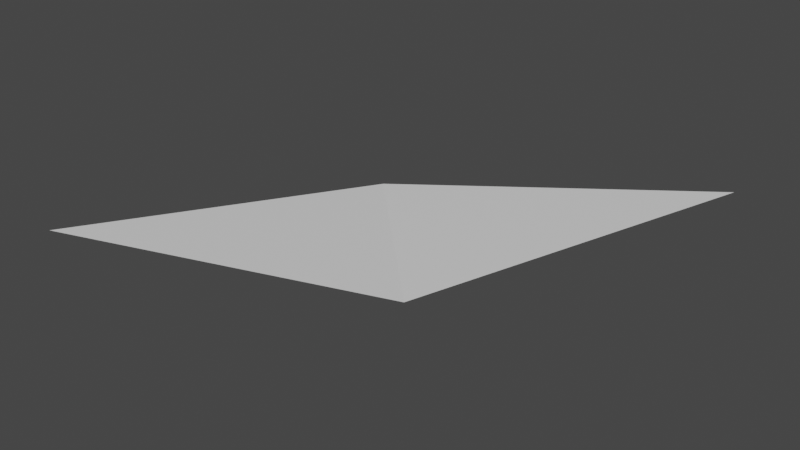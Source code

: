 # Source: leaf.blend  (saved by Blender 2.93.20; exported with 4.5.12 LTS)
import bpy
from mathutils import Matrix  # noqa: F401  (used for matrix-valued properties, if any)

bpy.ops.wm.read_factory_settings(use_empty=True)
scene = bpy.context.scene
scene.name = 'Scene'

# ---- materials (node trees are filled in below, after node groups)
mat_default_obj = bpy.data.materials.new('Default OBJ')
mat_default_obj.use_transparent_shadow = False

# ---- material node trees
mat_default_obj.use_nodes = True; mat_default_obj.node_tree.nodes.clear()
_N = mat_default_obj.node_tree.nodes; _L = mat_default_obj.node_tree.links
n0 = _N.new('ShaderNodeBsdfPrincipled'); n0.name = 'Principled BSDF'; n0.location = (10, 300)
n0.distribution = 'GGX'
n0.subsurface_method = 'BURLEY'
n0.inputs[3].default_value = 1.45
n0.inputs[27].default_value = (0.0, 0.0, 0.0, 1.0)
n0.inputs[28].default_value = 1.0
n1 = _N.new('ShaderNodeOutputMaterial'); n1.name = 'Material Output'; n1.location = (300, 300)
_L.new(n0.outputs[0], n1.inputs[0])
n1.is_active_output = True

# ---- world
world_world = bpy.data.worlds.new('World'); scene.world = world_world
world_world.use_nodes = True; world_world.node_tree.nodes.clear()
_N = world_world.node_tree.nodes; _L = world_world.node_tree.links
n0 = _N.new('ShaderNodeOutputWorld'); n0.name = 'World Output'; n0.location = (300, 300)
n1 = _N.new('ShaderNodeBackground'); n1.name = 'Background'; n1.location = (10, 300)
n1.inputs[0].default_value = (0.05088, 0.05088, 0.05088, 1.0)
_L.new(n1.outputs[0], n0.inputs[0])
n0.is_active_output = True
world_world.color = (0.05088, 0.05088, 0.05088)
world_world.use_sun_shadow = False
world_world.sun_shadow_jitter_overblur = 0.0

# ---- meshes
me_plane = bpy.data.meshes.new('Plane')
me_plane.from_pydata([(0.0401, -0.0447, -7.283e-09), (-0.05456, 0.05062, 8.247e-09), (-0.1249, -0.1262, 0.01643), (0.1255, 0.1262, 0.02169)], [], [(0, 1, 2), (0, 3, 1)])
me_plane.polygons.foreach_set('use_smooth', [True] * 2)
_k = set([(0, 1)])
me_plane.attributes.new('sharp_edge', 'BOOLEAN', 'EDGE').data.foreach_set('value', [ (min(e.vertices), max(e.vertices)) in _k for e in me_plane.edges])
_uv = me_plane.uv_layers.new(name='UVMap')
_uv.uv.foreach_set('vector', [1.0, 0.0, 0.0, 1.0, 0.0, 0.0, 1.0, 0.0, 1.0, 1.0, 0.0, 1.0])
me_plane.materials.append(mat_default_obj)
me_plane.use_remesh_fix_poles = True
me_plane.use_remesh_preserve_attributes = False
me_plane.update()
me_plane.normals_split_custom_set([tuple(v) for v in zip(*[iter([0.06652, 0.06606, 0.9956, 0.06652, 0.06606, 0.9956, 0.06652, 0.06606, 0.9956, -0.08439, -0.08381, 0.9929, -0.08439, -0.08381, 0.9929, -0.08439, -0.08381, 0.9929])] * 3)])

# ---- objects
ob_leaf = bpy.data.objects.new('Leaf', me_plane)

# ---- transforms, parenting, visibility, modifiers, constraints
ob_leaf.location = (0.0, 0.0, 0.0)

# ---- collection membership
scene.collection.objects.link(ob_leaf)

# ---- scene / render settings (as saved in the file)
scene.frame_start = 1; scene.frame_end = 250; scene.frame_set(1)
scene.render.engine = 'BLENDER_EEVEE_NEXT'
scene.cycles.use_denoising = False
scene.cycles.samples = 128
scene.cycles.sampling_pattern = 'TABULATED_SOBOL'
scene.cycles.use_adaptive_sampling = False
scene.cycles.use_light_tree = False
scene.view_settings.view_transform = 'Filmic'
bpy.context.view_layer.update()

# ---- added for rendering (the .blend has no active camera and no usable light): camera, sun
cam_auto = bpy.data.cameras.new('AutoCamera')
cam_auto.lens = 50.0
cam_auto.sensor_width = 36.0
cam_auto.clip_end = 1000.0
ob_auto_camera = bpy.data.objects.new('AutoCamera', cam_auto)
scene.collection.objects.link(ob_auto_camera)
ob_auto_camera.location = (0.329903, -0.395489, 0.274504)
ob_auto_camera.rotation_euler = (1.09748, -7.21219e-08, 0.694738)
scene.camera = ob_auto_camera
light_auto_sun = bpy.data.lights.new('AutoSun', 'SUN')
light_auto_sun.energy = 3.0
light_auto_sun.angle = 0.0523599
ob_auto_sun = bpy.data.objects.new('AutoSun', light_auto_sun)
scene.collection.objects.link(ob_auto_sun)
ob_auto_sun.rotation_euler = (0.872665, 0.174533, 0.523599)
bpy.context.view_layer.update()
